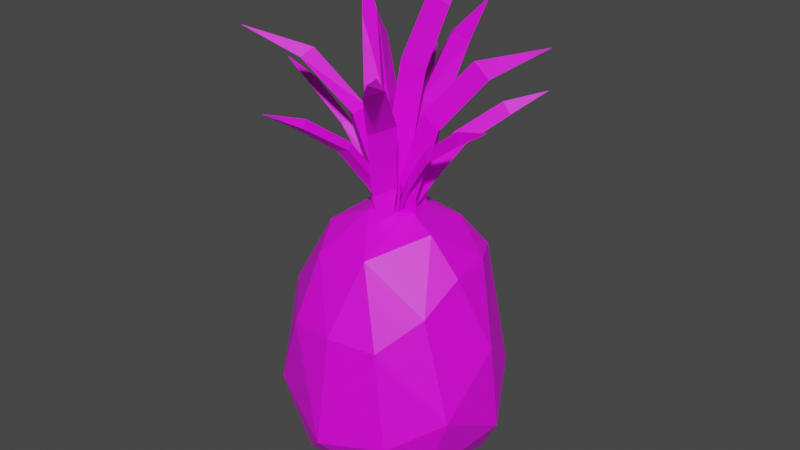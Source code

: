 # Source: Pineapple.blend  (saved by Blender 2.91.10; exported with 4.5.12 LTS)
import bpy
from mathutils import Matrix  # noqa: F401  (used for matrix-valued properties, if any)

bpy.ops.wm.read_factory_settings(use_empty=True)
scene = bpy.context.scene
scene.name = 'Scene'

# ---- collections
col_collection = bpy.data.collections.new('Collection'); scene.collection.children.link(col_collection)

# ---- images (referenced by path relative to the original .blend; pixels are not part of the script)
import os
ASSET_DIR = os.environ.get("B2B_ASSET_DIR", "")  # directory of the original .blend (textures are referenced by path, not embedded)
HERE = os.path.dirname(os.path.abspath(__file__))  # packed textures are extracted next to this script under _unpacked/

def load_image(name, relpath, width, height, colorspace="sRGB"):
    """Load a texture the original file referenced (path relative to the .blend, or extracted next to this script)."""
    p = next((c for c in (os.path.join(HERE, relpath), os.path.join(ASSET_DIR, relpath)) if relpath and os.path.exists(c)), "")
    if p:
        img = bpy.data.images.load(p, check_existing=True)
        img.name = name
    else:  # same state as the original file: an image datablock whose file is absent (Cycles renders it pink)
        img = bpy.data.images.new(name, width, height)
        img.source = "FILE"
        img.filepath = "//" + (relpath or name)
    img.colorspace_settings.name = colorspace
    return img
img_color_png_022 = load_image('Color.png.022', 'Color.png', 1024, 1024, 'sRGB')

# ---- materials (node trees are filled in below, after node groups)
mat_material_022 = bpy.data.materials.new('Material.022')
mat_material_022.alpha_threshold = 0.0
mat_material_022.use_transparent_shadow = False
mat_material_022.line_color = (0.0, 0.0, 0.0, 1.0)

# ---- material node trees
mat_material_022.use_nodes = True; mat_material_022.node_tree.nodes.clear()
_N = mat_material_022.node_tree.nodes; _L = mat_material_022.node_tree.links
n0 = _N.new('ShaderNodeOutputMaterial'); n0.name = 'Material Output'; n0.location = (300, 300)
n1 = _N.new('ShaderNodeBsdfPrincipled'); n1.name = 'Principled BSDF'; n1.location = (10, 300)
n1.distribution = 'GGX'
n1.subsurface_method = 'BURLEY'
n1.inputs[3].default_value = 1.45
n1.inputs[27].default_value = (0.0, 0.0, 0.0, 1.0)
n1.inputs[28].default_value = 1.0
n2 = _N.new('ShaderNodeTexImage'); n2.name = 'Image Texture'; n2.location = (-280, 280)
n2.image = img_color_png_022
_L.new(n1.outputs[0], n0.inputs[0])
_L.new(n2.outputs[0], n1.inputs[0])
n0.is_active_output = True

# ---- world
world_world = bpy.data.worlds.new('World'); scene.world = world_world
world_world.use_nodes = True; world_world.node_tree.nodes.clear()
_N = world_world.node_tree.nodes; _L = world_world.node_tree.links
n0 = _N.new('ShaderNodeOutputWorld'); n0.name = 'World Output'; n0.location = (300, 300)
n1 = _N.new('ShaderNodeBackground'); n1.name = 'Background'; n1.location = (10, 300)
n1.inputs[0].default_value = (0.05088, 0.05088, 0.05088, 1.0)
_L.new(n1.outputs[0], n0.inputs[0])
n0.is_active_output = True
world_world.color = (0.05088, 0.05088, 0.05088)
world_world.use_sun_shadow = False
world_world.sun_shadow_jitter_overblur = 0.0

# ---- meshes
me_sphere_018 = bpy.data.meshes.new('Sphere.018')
me_sphere_018.from_pydata([(-0.2968, 0.4706, -1.761), (-0.1231, 0.5373, 0.6413), (0.05763, 0.7741, 0.371), (-0.04468, 1.057, -1.031), (0.3469, 0.8929, -0.1309), (0.04642, -0.02821, -1.904), (0.4804, 0.9012, -1.17), (-0.03654, 0.2144, 0.7992), (0.5447, 0.5913, 0.3588), (0.2958, 0.5354, -1.742), (0.3368, 0.4456, 0.6379), (0.8479, 0.5094, -0.6787), (0.7175, 0.2733, 0.4024), (1.039, 0.1278, -1.125), (0.7826, 0.2984, -1.577), (1.001, 0.05109, -0.2954), (0.7653, -0.1415, 0.3901), (0.9788, -0.5312, -0.7781), (0.3737, -0.008833, -1.847), (0.7184, -0.525, 0.1551), (0.4717, -0.1383, 0.7082), (0.7465, -0.516, -1.465), (0.2214, -0.06951, 0.8), (0.5834, -0.8919, -1.034), (0.4554, -0.8528, -0.1268), (0.3934, -0.5805, -1.701), (0.01102, -0.9458, -0.1089), (0.1636, -0.6358, 0.5565), (-0.4507, -0.8544, -0.1758), (-0.04652, -1.052, -1.16), (-0.3467, -0.6293, 0.4651), (-0.355, -0.8212, -1.483), (-0.8666, -0.3911, -0.06099), (-0.8023, -0.7106, -0.9636), (-0.2353, -0.4667, -1.78), (-0.5424, -0.266, 0.5907), (-0.8849, -0.3273, -1.409), (-0.1363, -0.2194, 0.794), (-0.7812, 0.02191, 0.3661), (-1.013, 0.06332, -0.6987), (-0.4156, -0.02924, -1.836), (-0.443, 0.1818, 0.6795), (-0.6656, 0.394, 0.3764), (-0.8252, 0.2976, -1.49), (-0.8709, 0.6999, -0.7103), (-0.4798, 0.6355, 0.3474), (-0.2264, 0.9323, -0.175), (-0.246, 0.8328, -1.515), (-0.06207, 0.7675, 2.109), (0.1066, 0.8228, 2.064), (-0.01827, 1.273, 2.338), (-0.07524, 0.3355, 1.657), (0.1532, 0.4337, 1.601), (-0.04133, 0.1441, 1.013), (0.1509, 0.2486, 0.9759), (0.03562, 0.2169, 0.339), (0.02282, 0.6752, 2.174), (0.03885, 0.2479, 1.692), (0.05253, 0.05859, 1.051), (-0.6612, 0.3981, 2.109), (-0.5891, 0.5603, 2.064), (-1.007, 0.7698, 2.338), (-0.3495, 0.09867, 1.657), (-0.2692, 0.334, 1.601), (-0.1848, -0.00454, 1.013), (-0.1334, 0.2082, 0.9759), (-0.1872, 0.1014, 0.339), (-0.5358, 0.3992, 2.174), (-0.2081, 0.1246, 1.692), (-0.05842, 0.007744, 1.051), (-0.6214, -0.4903, 2.109), (-0.7489, -0.3668, 2.064), (-1.089, -0.6872, 2.338), (-0.233, -0.3007, 1.657), (-0.4263, -0.1444, 1.601), (-0.07939, -0.1816, 1.013), (-0.2614, -0.06009, 0.9759), (-0.1797, -0.1474, 0.339), (-0.5793, -0.3722, 2.174), (-0.2086, -0.159, 1.692), (-0.04744, -0.05866, 1.051), (0.4298, -0.6589, 2.109), (0.3123, -0.7919, 2.064), (0.6481, -1.117, 2.338), (0.2225, -0.2796, 1.657), (0.07521, -0.4799, 1.601), (0.09634, -0.1317, 1.013), (-0.01658, -0.3192, 0.9759), (0.06683, -0.2334, 0.339), (0.3099, -0.6222, 2.174), (0.07975, -0.2618, 1.692), (-0.02789, -0.1054, 1.051), (0.6931, 0.2804, 2.109), (0.8025, 0.1406, 2.064), (1.184, 0.4114, 2.338), (0.2824, 0.1458, 1.657), (0.4524, -0.03552, 1.601), (0.1139, 0.04883, 1.013), (0.2776, -0.09641, 0.9759), (0.2086, 0.001241, 0.339), (0.6352, 0.1692, 2.174), (0.2389, 0.008758, 1.692), (0.06545, -0.06852, 1.051), (-0.4048, 0.8216, 1.698), (-0.3233, 0.8748, 1.665), (-0.4766, 1.135, 1.866), (-0.2763, 0.4567, 1.438), (-0.1727, 0.5467, 1.397), (-0.1573, 0.2167, 1.073), (-0.07731, 0.3113, 1.047), (-0.005652, 0.0299, 0.5829), (-0.3491, 0.7951, 1.757), (-0.2014, 0.4283, 1.473), (-0.0938, 0.187, 1.109), (0.7096, 0.5675, 1.698), (0.779, 0.4993, 1.665), (1.0, 0.7048, 1.866), (0.3806, 0.3639, 1.438), (0.4907, 0.2819, 1.397), (0.1717, 0.1963, 1.073), (0.2812, 0.1384, 1.047), (0.02162, 0.008174, 0.5829), (0.6956, 0.5074, 1.757), (0.3689, 0.2847, 1.473), (0.1562, 0.1279, 1.109), (0.8581, -0.2248, 1.698), (0.8515, -0.3219, 1.665), (1.152, -0.3561, 1.866), (0.4893, -0.1079, 1.438), (0.4988, -0.2448, 1.397), (0.226, -0.05853, 1.073), (0.2534, -0.1793, 1.047), (-0.01447, -0.06723, 0.5829), (0.8034, -0.2533, 1.757), (0.4216, -0.1506, 1.473), (0.164, -0.09133, 1.109), (-0.2466, -0.8647, 1.698), (-0.3427, -0.8493, 1.665), (-0.4043, -1.145, 1.866), (-0.09639, -0.5082, 1.438), (-0.2336, -0.5051, 1.397), (-0.02315, -0.2505, 1.073), (-0.1459, -0.2667, 1.047), (-0.009778, -0.01026, 0.5829), (-0.27, -0.8076, 1.757), (-0.1328, -0.4368, 1.473), (-0.05013, -0.1858, 1.109), (-0.9351, -0.07782, 1.698), (-0.9518, 0.01804, 1.665), (-1.251, -0.02013, 1.866), (-0.5491, -0.1037, 1.438), (-0.5909, 0.02704, 1.397), (-0.2816, -0.08901, 1.073), (-0.3369, 0.0218, 1.047), (-0.0501, -0.02337, 0.5829), (-0.8888, -0.0371, 1.757), (-0.4935, -0.04607, 1.473), (-0.2292, -0.04241, 1.109), (-0.3441, -0.04249, 2.416), (-0.3316, 0.1352, 2.373), (-0.5371, 0.197, 2.83), (-0.1796, -0.2182, 1.884), (-0.1831, 0.03183, 1.834), (-0.0783, -0.2481, 1.219), (-0.09972, -0.02901, 1.19), (-0.002519, -0.1305, 0.5586), (-0.2175, -0.004148, 2.465), (-0.04942, -0.1504, 1.903), (0.04207, -0.1981, 1.242), (0.2006, 0.2879, 2.603), (0.3564, 0.2015, 2.56), (0.4992, 0.3616, 3.017), (-0.02813, 0.2131, 2.07), (0.1999, 0.1106, 2.021), (-0.09804, 0.1339, 1.406), (0.1095, 0.06075, 1.377), (-0.02354, 0.01556, 0.7453), (0.1819, 0.157, 2.652), (-0.02177, 0.06649, 2.09), (-0.1036, 0.003689, 1.429)], [], [(46, 2, 4), (46, 4, 3), (7, 10, 1), (1, 10, 2), (2, 10, 8), (7, 37, 22), (3, 6, 47), (5, 9, 18), (6, 14, 9), (11, 14, 6), (22, 20, 10), (11, 13, 14), (14, 18, 9), (13, 17, 21), (14, 25, 18), (20, 19, 16), (20, 27, 19), (19, 27, 24), (21, 23, 25), (20, 22, 27), (23, 24, 29), (24, 27, 26), (25, 34, 5), (37, 30, 27), (34, 40, 5), (33, 36, 31), (30, 35, 32), (30, 32, 28), (34, 36, 40), (33, 32, 36), (35, 37, 41), (35, 41, 38), (36, 39, 43), (40, 43, 0), (44, 47, 43), (41, 7, 1), (0, 5, 40), (44, 3, 47), (44, 46, 3), (45, 1, 2), (45, 2, 46), (0, 47, 9), (47, 6, 9), (3, 4, 6), (2, 8, 4), (4, 8, 11), (6, 4, 11), (7, 22, 10), (8, 10, 12), (8, 12, 15), (11, 8, 15), (11, 15, 13), (10, 20, 12), (12, 20, 16), (12, 16, 15), (13, 15, 17), (14, 13, 21), (14, 21, 25), (15, 16, 19), (15, 19, 17), (17, 24, 23), (5, 18, 25), (17, 23, 21), (17, 19, 24), (25, 23, 29), (27, 22, 37), (29, 24, 26), (25, 31, 34), (42, 44, 39, 38), (25, 29, 31), (29, 26, 28), (26, 27, 30), (26, 30, 28), (29, 28, 33), (29, 33, 31), (30, 37, 35), (34, 31, 36), (33, 28, 32), (32, 35, 38), (36, 43, 40), (36, 32, 39), (39, 32, 38), (37, 7, 41), (39, 44, 43), (1, 45, 42, 41), (38, 41, 42), (44, 42, 45), (43, 47, 0), (44, 45, 46), (5, 0, 9), (48, 56, 50), (49, 56, 57, 52), (52, 57, 58, 54), (54, 58, 55), (50, 56, 49), (57, 56, 48, 51), (58, 57, 51, 53), (55, 58, 53), (59, 67, 61), (60, 67, 68, 63), (63, 68, 69, 65), (65, 69, 66), (61, 67, 60), (68, 67, 59, 62), (69, 68, 62, 64), (66, 69, 64), (70, 78, 72), (71, 78, 79, 74), (74, 79, 80, 76), (76, 80, 77), (72, 78, 71), (79, 78, 70, 73), (80, 79, 73, 75), (77, 80, 75), (81, 89, 83), (82, 89, 90, 85), (85, 90, 91, 87), (87, 91, 88), (83, 89, 82), (90, 89, 81, 84), (91, 90, 84, 86), (88, 91, 86), (92, 100, 94), (93, 100, 101, 96), (96, 101, 102, 98), (98, 102, 99), (94, 100, 93), (101, 100, 92, 95), (102, 101, 95, 97), (99, 102, 97), (103, 111, 105), (104, 111, 112, 107), (107, 112, 113, 109), (109, 113, 110), (105, 111, 104), (112, 111, 103, 106), (113, 112, 106, 108), (110, 113, 108), (114, 122, 116), (115, 122, 123, 118), (118, 123, 124, 120), (120, 124, 121), (116, 122, 115), (123, 122, 114, 117), (124, 123, 117, 119), (121, 124, 119), (125, 133, 127), (126, 133, 134, 129), (129, 134, 135, 131), (131, 135, 132), (127, 133, 126), (134, 133, 125, 128), (135, 134, 128, 130), (132, 135, 130), (136, 144, 138), (137, 144, 145, 140), (140, 145, 146, 142), (142, 146, 143), (138, 144, 137), (145, 144, 136, 139), (146, 145, 139, 141), (143, 146, 141), (147, 155, 149), (148, 155, 156, 151), (151, 156, 157, 153), (153, 157, 154), (149, 155, 148), (156, 155, 147, 150), (157, 156, 150, 152), (154, 157, 152), (158, 166, 160), (159, 166, 167, 162), (162, 167, 168, 164), (164, 168, 165), (160, 166, 159), (167, 166, 158, 161), (168, 167, 161, 163), (165, 168, 163), (169, 177, 171), (170, 177, 178, 173), (173, 178, 179, 175), (175, 179, 176), (171, 177, 170), (178, 177, 169, 172), (179, 178, 172, 174), (176, 179, 174), (150, 147, 148, 151), (149, 148, 147), (152, 150, 151, 153), (154, 152, 153), (77, 75, 76), (75, 73, 74, 76), (73, 70, 71, 74), (72, 71, 70), (138, 137, 136), (139, 136, 137, 140), (141, 139, 140, 142), (143, 141, 142), (88, 86, 87), (86, 84, 85, 87), (84, 81, 82, 85), (83, 82, 81), (127, 126, 125), (128, 125, 126, 129), (130, 128, 129, 131), (132, 130, 131), (99, 97, 98), (97, 95, 96, 98), (95, 92, 93, 96), (94, 93, 92), (116, 115, 114), (117, 114, 115, 118), (119, 117, 118, 120), (121, 119, 120), (55, 53, 54), (53, 51, 52, 54), (51, 48, 49, 52), (50, 49, 48), (105, 104, 103), (106, 103, 104, 107), (108, 106, 107, 109), (110, 108, 109), (66, 64, 65), (64, 62, 63, 65), (62, 59, 60, 63), (61, 60, 59), (160, 159, 158), (161, 158, 159, 162), (163, 161, 162, 164), (165, 163, 164), (176, 174, 175), (174, 172, 173, 175), (172, 169, 170, 173), (171, 170, 169)])
_uv = me_sphere_018.uv_layers.new(name='UVMap')
_uv.uv.foreach_set('vector', [0.2896, 0.9095, 0.2894, 0.91, 0.2892, 0.9095, 0.2896, 0.9095, 0.2892, 0.9095, 0.2895, 0.9087, 0.2896, 0.9111, 0.289, 0.9106, 0.2896, 0.9105, 0.2896, 0.9105, 0.289, 0.9106, 0.2894, 0.91, 0.2894, 0.91, 0.289, 0.9106, 0.2889, 0.91, 0.2896, 0.9111, 0.2893, 0.9116, 0.288, 0.9111, 0.2895, 0.9087, 0.2891, 0.9086, 0.2897, 0.9082, 0.2886, 0.9071, 0.2891, 0.9078, 0.2883, 0.9074, 0.2891, 0.9086, 0.2886, 0.9081, 0.2891, 0.9078, 0.2888, 0.909, 0.2886, 0.9081, 0.2891, 0.9086, 0.288, 0.9111, 0.2881, 0.9106, 0.289, 0.9106, 0.2888, 0.909, 0.2884, 0.9086, 0.2886, 0.9081, 0.2886, 0.9081, 0.2883, 0.9074, 0.2891, 0.9078, 0.2884, 0.9086, 0.2879, 0.9089, 0.2878, 0.9083, 0.2886, 0.9081, 0.2875, 0.9079, 0.2883, 0.9074, 0.2881, 0.9106, 0.2878, 0.9098, 0.2881, 0.91, 0.2881, 0.9106, 0.2873, 0.9103, 0.2878, 0.9098, 0.2878, 0.9098, 0.2873, 0.9103, 0.2875, 0.9095, 0.2878, 0.9083, 0.2875, 0.9087, 0.2875, 0.9079, 0.2881, 0.9106, 0.288, 0.9111, 0.2873, 0.9103, 0.2875, 0.9087, 0.2875, 0.9095, 0.2871, 0.9087, 0.2875, 0.9095, 0.2873, 0.9103, 0.2871, 0.9096, 0.2875, 0.9079, 0.2868, 0.9076, 0.2886, 0.9071, 0.2866, 0.9111, 0.2867, 0.9102, 0.2873, 0.9103, 0.2868, 0.9076, 0.2862, 0.9074, 0.2886, 0.9071, 0.2865, 0.9088, 0.2862, 0.9084, 0.2868, 0.9082, 0.2867, 0.9102, 0.2863, 0.9104, 0.2863, 0.9096, 0.2867, 0.9102, 0.2863, 0.9096, 0.2867, 0.9095, 0.2868, 0.9076, 0.2862, 0.9084, 0.2862, 0.9074, 0.2865, 0.9088, 0.2863, 0.9096, 0.2862, 0.9084, 0.2907, 0.9106, 0.2906, 0.9113, 0.2903, 0.9107, 0.2907, 0.9106, 0.2903, 0.9107, 0.2906, 0.91, 0.2907, 0.9086, 0.2905, 0.909, 0.2903, 0.9082, 0.2905, 0.9075, 0.2903, 0.9082, 0.2899, 0.9077, 0.2901, 0.909, 0.2897, 0.9082, 0.2903, 0.9082, 0.2903, 0.9107, 0.2896, 0.9111, 0.2896, 0.9105, 0.2899, 0.9077, 0.2886, 0.9071, 0.2905, 0.9075, 0.2901, 0.909, 0.2895, 0.9087, 0.2897, 0.9082, 0.2901, 0.909, 0.2896, 0.9095, 0.2895, 0.9087, 0.2899, 0.91, 0.2896, 0.9105, 0.2894, 0.91, 0.2899, 0.91, 0.2894, 0.91, 0.2896, 0.9095, 0.2899, 0.9077, 0.2897, 0.9082, 0.2891, 0.9078, 0.2897, 0.9082, 0.2891, 0.9086, 0.2891, 0.9078, 0.2895, 0.9087, 0.2892, 0.9095, 0.2891, 0.9086, 0.2894, 0.91, 0.2889, 0.91, 0.2892, 0.9095, 0.2892, 0.9095, 0.2889, 0.91, 0.2888, 0.909, 0.2891, 0.9086, 0.2892, 0.9095, 0.2888, 0.909, 0.2896, 0.9111, 0.288, 0.9111, 0.289, 0.9106, 0.2889, 0.91, 0.289, 0.9106, 0.2886, 0.9101, 0.2889, 0.91, 0.2886, 0.9101, 0.2883, 0.9094, 0.2888, 0.909, 0.2889, 0.91, 0.2883, 0.9094, 0.2888, 0.909, 0.2883, 0.9094, 0.2884, 0.9086, 0.289, 0.9106, 0.2881, 0.9106, 0.2886, 0.9101, 0.2886, 0.9101, 0.2881, 0.9106, 0.2881, 0.91, 0.2886, 0.9101, 0.2881, 0.91, 0.2883, 0.9094, 0.2884, 0.9086, 0.2883, 0.9094, 0.2879, 0.9089, 0.2886, 0.9081, 0.2884, 0.9086, 0.2878, 0.9083, 0.2886, 0.9081, 0.2878, 0.9083, 0.2875, 0.9079, 0.2883, 0.9094, 0.2881, 0.91, 0.2878, 0.9098, 0.2883, 0.9094, 0.2878, 0.9098, 0.2879, 0.9089, 0.2879, 0.9089, 0.2875, 0.9095, 0.2875, 0.9087, 0.2886, 0.9071, 0.2883, 0.9074, 0.2875, 0.9079, 0.2879, 0.9089, 0.2875, 0.9087, 0.2878, 0.9083, 0.2879, 0.9089, 0.2878, 0.9098, 0.2875, 0.9095, 0.2875, 0.9079, 0.2875, 0.9087, 0.2871, 0.9087, 0.2873, 0.9103, 0.288, 0.9111, 0.2866, 0.9111, 0.2871, 0.9087, 0.2875, 0.9095, 0.2871, 0.9096, 0.2875, 0.9079, 0.2868, 0.9082, 0.2868, 0.9076, 0.2902, 0.91, 0.2901, 0.909, 0.2905, 0.909, 0.2906, 0.91, 0.2875, 0.9079, 0.2871, 0.9087, 0.2868, 0.9082, 0.2871, 0.9087, 0.2871, 0.9096, 0.2867, 0.9095, 0.2871, 0.9096, 0.2873, 0.9103, 0.2867, 0.9102, 0.2871, 0.9096, 0.2867, 0.9102, 0.2867, 0.9095, 0.2871, 0.9087, 0.2867, 0.9095, 0.2865, 0.9088, 0.2871, 0.9087, 0.2865, 0.9088, 0.2868, 0.9082, 0.2867, 0.9102, 0.2866, 0.9111, 0.2863, 0.9104, 0.2868, 0.9076, 0.2868, 0.9082, 0.2862, 0.9084, 0.2865, 0.9088, 0.2867, 0.9095, 0.2863, 0.9096, 0.2863, 0.9096, 0.2863, 0.9104, 0.2861, 0.9101, 0.2862, 0.9084, 0.286, 0.9081, 0.2862, 0.9074, 0.2862, 0.9084, 0.2863, 0.9096, 0.286, 0.9093, 0.2905, 0.909, 0.2907, 0.9098, 0.2906, 0.91, 0.2906, 0.9113, 0.2896, 0.9111, 0.2903, 0.9107, 0.2905, 0.909, 0.2901, 0.909, 0.2903, 0.9082, 0.2896, 0.9105, 0.2899, 0.91, 0.2902, 0.91, 0.2903, 0.9107, 0.2906, 0.91, 0.2903, 0.9107, 0.2902, 0.91, 0.2901, 0.909, 0.2902, 0.91, 0.2899, 0.91, 0.2903, 0.9082, 0.2897, 0.9082, 0.2899, 0.9077, 0.2901, 0.909, 0.2899, 0.91, 0.2896, 0.9095, 0.2886, 0.9071, 0.2899, 0.9077, 0.2891, 0.9078, 0.3831, 0.623, 0.3831, 0.623, 0.3831, 0.6231, 0.3831, 0.623, 0.3831, 0.623, 0.3831, 0.623, 0.3831, 0.623, 0.3831, 0.623, 0.3831, 0.623, 0.3831, 0.623, 0.3831, 0.623, 0.3831, 0.623, 0.3831, 0.623, 0.3831, 0.623, 0.3831, 0.6231, 0.3831, 0.623, 0.3831, 0.623, 0.3831, 0.623, 0.3831, 0.623, 0.3831, 0.623, 0.3831, 0.623, 0.3831, 0.623, 0.3831, 0.623, 0.3831, 0.623, 0.3831, 0.623, 0.3831, 0.623, 0.3831, 0.623, 0.3831, 0.623, 0.3831, 0.623, 0.3831, 0.623, 0.3831, 0.6231, 0.3831, 0.623, 0.3831, 0.623, 0.3831, 0.623, 0.3831, 0.623, 0.3831, 0.623, 0.3831, 0.623, 0.3831, 0.623, 0.3831, 0.623, 0.3831, 0.623, 0.3831, 0.623, 0.3831, 0.623, 0.3831, 0.6231, 0.3831, 0.623, 0.3831, 0.623, 0.3831, 0.623, 0.3831, 0.623, 0.3831, 0.623, 0.3831, 0.623, 0.3831, 0.623, 0.3831, 0.623, 0.3831, 0.623, 0.3831, 0.623, 0.3831, 0.623, 0.3831, 0.623, 0.3831, 0.623, 0.3831, 0.623, 0.3831, 0.623, 0.3831, 0.6231, 0.3831, 0.623, 0.3831, 0.623, 0.3831, 0.623, 0.3831, 0.623, 0.3831, 0.623, 0.3831, 0.623, 0.3831, 0.623, 0.3831, 0.623, 0.3831, 0.623, 0.3831, 0.623, 0.3831, 0.623, 0.3831, 0.6231, 0.3831, 0.623, 0.3831, 0.623, 0.3831, 0.623, 0.3831, 0.623, 0.3831, 0.623, 0.3831, 0.623, 0.3831, 0.623, 0.3831, 0.623, 0.3831, 0.623, 0.3831, 0.623, 0.3831, 0.623, 0.3831, 0.623, 0.3831, 0.623, 0.3831, 0.623, 0.3831, 0.623, 0.3831, 0.6231, 0.3831, 0.623, 0.3831, 0.623, 0.3831, 0.623, 0.3831, 0.623, 0.3831, 0.623, 0.3831, 0.623, 0.3831, 0.623, 0.3831, 0.623, 0.3831, 0.623, 0.3831, 0.623, 0.3831, 0.623, 0.3831, 0.6231, 0.3831, 0.623, 0.3831, 0.623, 0.3831, 0.623, 0.3831, 0.623, 0.3831, 0.623, 0.3831, 0.623, 0.3831, 0.623, 0.3831, 0.623, 0.3831, 0.623, 0.3831, 0.623, 0.3831, 0.623, 0.3831, 0.623, 0.3831, 0.623, 0.3831, 0.623, 0.3831, 0.623, 0.3831, 0.6231, 0.3831, 0.623, 0.3831, 0.623, 0.3831, 0.623, 0.3831, 0.623, 0.3831, 0.623, 0.3831, 0.623, 0.3831, 0.623, 0.3831, 0.623, 0.3831, 0.623, 0.3831, 0.623, 0.3831, 0.623, 0.3831, 0.6231, 0.3831, 0.623, 0.3831, 0.623, 0.3831, 0.623, 0.3831, 0.623, 0.3831, 0.623, 0.3831, 0.623, 0.3831, 0.623, 0.3831, 0.623, 0.3831, 0.623, 0.3831, 0.623, 0.3831, 0.623, 0.3831, 0.623, 0.3831, 0.623, 0.3831, 0.623, 0.3831, 0.623, 0.3831, 0.6231, 0.3831, 0.623, 0.3831, 0.623, 0.3831, 0.623, 0.3831, 0.623, 0.3831, 0.623, 0.3831, 0.623, 0.3831, 0.623, 0.3831, 0.623, 0.3831, 0.623, 0.3831, 0.623, 0.3831, 0.623, 0.3831, 0.6231, 0.3831, 0.623, 0.3831, 0.623, 0.3831, 0.623, 0.3831, 0.623, 0.3831, 0.623, 0.3831, 0.623, 0.3831, 0.623, 0.3831, 0.623, 0.3831, 0.623, 0.3831, 0.623, 0.3831, 0.623, 0.3831, 0.623, 0.3831, 0.623, 0.3826, 0.6262, 0.3806, 0.6262, 0.3826, 0.6224, 0.3787, 0.6262, 0.3806, 0.6262, 0.3807, 0.6262, 0.3787, 0.6262, 0.3787, 0.6262, 0.3807, 0.6262, 0.3806, 0.6262, 0.3787, 0.6262, 0.3787, 0.6262, 0.3806, 0.6262, 0.3787, 0.6262, 0.3826, 0.6224, 0.3806, 0.6262, 0.3787, 0.6262, 0.3807, 0.6262, 0.3806, 0.6262, 0.3826, 0.6262, 0.3826, 0.6262, 0.3806, 0.6262, 0.3807, 0.6262, 0.3826, 0.6262, 0.3826, 0.6262, 0.3787, 0.6262, 0.3806, 0.6262, 0.3826, 0.6262, 0.3826, 0.6262, 0.3806, 0.6262, 0.3826, 0.6224, 0.3787, 0.6262, 0.3806, 0.6262, 0.3807, 0.6262, 0.3787, 0.6262, 0.3787, 0.6262, 0.3807, 0.6262, 0.3806, 0.6262, 0.3787, 0.6262, 0.3787, 0.6262, 0.3806, 0.6262, 0.3787, 0.6262, 0.3826, 0.6224, 0.3806, 0.6262, 0.3787, 0.6262, 0.3807, 0.6262, 0.3806, 0.6262, 0.3826, 0.6262, 0.3826, 0.6262, 0.3806, 0.6262, 0.3807, 0.6262, 0.3826, 0.6262, 0.3826, 0.6262, 0.3787, 0.6262, 0.3806, 0.6262, 0.3826, 0.6262, 0.3831, 0.623, 0.3831, 0.623, 0.3831, 0.6231, 0.3831, 0.623, 0.3831, 0.623, 0.3831, 0.623, 0.3831, 0.623, 0.3831, 0.623, 0.3831, 0.623, 0.3831, 0.623, 0.3831, 0.623, 0.3831, 0.623, 0.3831, 0.623, 0.3831, 0.623, 0.3831, 0.6231, 0.3831, 0.623, 0.3831, 0.623, 0.3831, 0.623, 0.3831, 0.623, 0.3831, 0.623, 0.3831, 0.623, 0.3831, 0.623, 0.3831, 0.623, 0.3831, 0.623, 0.3831, 0.623, 0.3831, 0.623, 0.3831, 0.623, 0.3831, 0.623, 0.3831, 0.623, 0.3831, 0.623, 0.3831, 0.6231, 0.3831, 0.623, 0.3831, 0.623, 0.3831, 0.623, 0.3831, 0.623, 0.3831, 0.623, 0.3831, 0.623, 0.3831, 0.623, 0.3831, 0.623, 0.3831, 0.623, 0.3831, 0.623, 0.3831, 0.623, 0.3831, 0.6231, 0.3831, 0.623, 0.3831, 0.623, 0.3831, 0.623, 0.3831, 0.623, 0.3831, 0.623, 0.3831, 0.623, 0.3831, 0.623, 0.3831, 0.623, 0.3831, 0.623, 0.3831, 0.623, 0.3831, 0.623, 0.3831, 0.623, 0.3831, 0.623, 0.3831, 0.623, 0.3831, 0.623, 0.3831, 0.6231, 0.3831, 0.623, 0.3831, 0.623, 0.3831, 0.623, 0.3831, 0.623, 0.3831, 0.623, 0.3831, 0.623, 0.3831, 0.623, 0.3831, 0.623, 0.3831, 0.623, 0.3831, 0.623, 0.3831, 0.623, 0.3831, 0.6231, 0.3831, 0.623, 0.3831, 0.623, 0.3831, 0.623, 0.3831, 0.623, 0.3831, 0.623, 0.3831, 0.623, 0.3831, 0.623, 0.3831, 0.623, 0.3831, 0.623, 0.3831, 0.623, 0.3831, 0.623, 0.3831, 0.623, 0.3831, 0.623, 0.3831, 0.623, 0.3831, 0.623, 0.3831, 0.6231, 0.3831, 0.623, 0.3831, 0.623, 0.3831, 0.623, 0.3831, 0.623, 0.3831, 0.623, 0.3831, 0.623, 0.3831, 0.623, 0.3831, 0.623, 0.3831, 0.623, 0.3831, 0.623, 0.3831, 0.623, 0.3831, 0.6231, 0.3831, 0.623, 0.3831, 0.623, 0.3831, 0.623, 0.3831, 0.623, 0.3831, 0.623, 0.3831, 0.623, 0.3831, 0.623, 0.3831, 0.623, 0.3831, 0.623, 0.3831, 0.623, 0.3831, 0.623, 0.3831, 0.623, 0.3831, 0.623, 0.3831, 0.623, 0.3831, 0.623, 0.3831, 0.623, 0.3831, 0.623, 0.3831, 0.6231, 0.3831, 0.623, 0.3831, 0.623, 0.3831, 0.623, 0.3831, 0.623, 0.3831, 0.623, 0.3831, 0.623, 0.3831, 0.623, 0.3831, 0.623, 0.3831, 0.623, 0.3831, 0.623, 0.3831, 0.623, 0.3831, 0.623, 0.3831, 0.623, 0.3831, 0.623, 0.3831, 0.623, 0.3831, 0.623, 0.3831, 0.623, 0.3831, 0.623, 0.3831, 0.623, 0.3831, 0.623, 0.3831, 0.6231, 0.3831, 0.623, 0.3831, 0.623, 0.3831, 0.6231, 0.3831, 0.623, 0.3831, 0.623, 0.3831, 0.623, 0.3831, 0.623, 0.3831, 0.623, 0.3831, 0.623, 0.3831, 0.623, 0.3831, 0.623, 0.3831, 0.623, 0.3831, 0.623, 0.3831, 0.623, 0.3831, 0.623, 0.3831, 0.623, 0.3831, 0.623, 0.3831, 0.623, 0.3831, 0.623, 0.3831, 0.623, 0.3831, 0.623, 0.3831, 0.623, 0.3831, 0.623, 0.3831, 0.623, 0.3831, 0.623, 0.3831, 0.623, 0.3831, 0.623, 0.3831, 0.6231, 0.3831, 0.623, 0.3831, 0.623, 0.3826, 0.6224, 0.3787, 0.6262, 0.3826, 0.6262, 0.3826, 0.6262, 0.3826, 0.6262, 0.3787, 0.6262, 0.3787, 0.6262, 0.3826, 0.6262, 0.3826, 0.6262, 0.3787, 0.6262, 0.3787, 0.6262, 0.3787, 0.6262, 0.3826, 0.6262, 0.3787, 0.6262, 0.3831, 0.623, 0.3831, 0.623, 0.3831, 0.623, 0.3831, 0.623, 0.3831, 0.623, 0.3831, 0.623, 0.3831, 0.623, 0.3831, 0.623, 0.3831, 0.623, 0.3831, 0.623, 0.3831, 0.623, 0.3831, 0.6231, 0.3831, 0.623, 0.3831, 0.623, 0.3826, 0.6224, 0.3787, 0.6262, 0.3826, 0.6262, 0.3826, 0.6262, 0.3826, 0.6262, 0.3787, 0.6262, 0.3787, 0.6262, 0.3826, 0.6262, 0.3826, 0.6262, 0.3787, 0.6262, 0.3787, 0.6262, 0.3787, 0.6262, 0.3826, 0.6262, 0.3787, 0.6262, 0.3831, 0.623, 0.3831, 0.623, 0.3831, 0.623, 0.3831, 0.623, 0.3831, 0.623, 0.3831, 0.623, 0.3831, 0.623, 0.3831, 0.623, 0.3831, 0.623, 0.3831, 0.623, 0.3831, 0.623, 0.3831, 0.6231, 0.3831, 0.623, 0.3831, 0.623, 0.3831, 0.6231, 0.3831, 0.623, 0.3831, 0.623, 0.3831, 0.623, 0.3831, 0.623, 0.3831, 0.623, 0.3831, 0.623, 0.3831, 0.623, 0.3831, 0.623, 0.3831, 0.623, 0.3831, 0.623, 0.3831, 0.623, 0.3831, 0.623, 0.3831, 0.623, 0.3831, 0.623, 0.3831, 0.623, 0.3831, 0.623, 0.3831, 0.623, 0.3831, 0.623, 0.3831, 0.623, 0.3831, 0.623, 0.3831, 0.623, 0.3831, 0.623, 0.3831, 0.623, 0.3831, 0.623, 0.3831, 0.6231, 0.3831, 0.623, 0.3831, 0.623, 0.3831, 0.6231, 0.3831, 0.623, 0.3831, 0.623, 0.3831, 0.623, 0.3831, 0.623, 0.3831, 0.623, 0.3831, 0.623, 0.3831, 0.623, 0.3831, 0.623, 0.3831, 0.623, 0.3831, 0.623, 0.3831, 0.623, 0.3831, 0.623, 0.3831, 0.623, 0.3831, 0.623, 0.3831, 0.623, 0.3831, 0.623, 0.3831, 0.623, 0.3831, 0.623, 0.3831, 0.623, 0.3831, 0.623, 0.3831, 0.623, 0.3831, 0.623, 0.3831, 0.623, 0.3831, 0.623, 0.3831, 0.6231, 0.3831, 0.623, 0.3831, 0.623])
me_sphere_018.materials.append(mat_material_022)
me_sphere_018.use_remesh_fix_poles = True
me_sphere_018.use_remesh_preserve_attributes = False
me_sphere_018.use_mirror_vertex_groups = False
me_sphere_018.update()

# ---- objects
ob_pineapple = bpy.data.objects.new('Pineapple', me_sphere_018)

# ---- transforms, parenting, visibility, modifiers, constraints
ob_pineapple.location = (0.0, 0.0, 0.0)
ob_pineapple.scale = (0.1472, 0.1472, 0.1472)
ob_pineapple.lineart.crease_threshold = 0.0

# ---- collection membership
col_collection.objects.link(ob_pineapple)

# ---- scene / render settings (as saved in the file)
scene.frame_start = 1; scene.frame_end = 250; scene.frame_set(1)
scene.render.engine = 'BLENDER_EEVEE_NEXT'
scene.cycles.use_denoising = False
scene.cycles.samples = 128
scene.cycles.sampling_pattern = 'TABULATED_SOBOL'
scene.cycles.use_adaptive_sampling = False
scene.cycles.use_light_tree = False
scene.view_settings.view_transform = 'Filmic'
bpy.context.view_layer.update()

# ---- added for rendering (the .blend has no active camera and no usable light): camera, sun
cam_auto = bpy.data.cameras.new('AutoCamera')
cam_auto.lens = 50.0
cam_auto.sensor_width = 36.0
cam_auto.clip_end = 1000.0
ob_auto_camera = bpy.data.objects.new('AutoCamera', cam_auto)
scene.collection.objects.link(ob_auto_camera)
ob_auto_camera.location = (0.812212, -0.971198, 0.735696)
ob_auto_camera.rotation_euler = (1.09748, -7.21219e-08, 0.694738)
scene.camera = ob_auto_camera
light_auto_sun = bpy.data.lights.new('AutoSun', 'SUN')
light_auto_sun.energy = 3.0
light_auto_sun.angle = 0.0523599
ob_auto_sun = bpy.data.objects.new('AutoSun', light_auto_sun)
scene.collection.objects.link(ob_auto_sun)
ob_auto_sun.rotation_euler = (0.872665, 0.174533, 0.523599)
bpy.context.view_layer.update()
